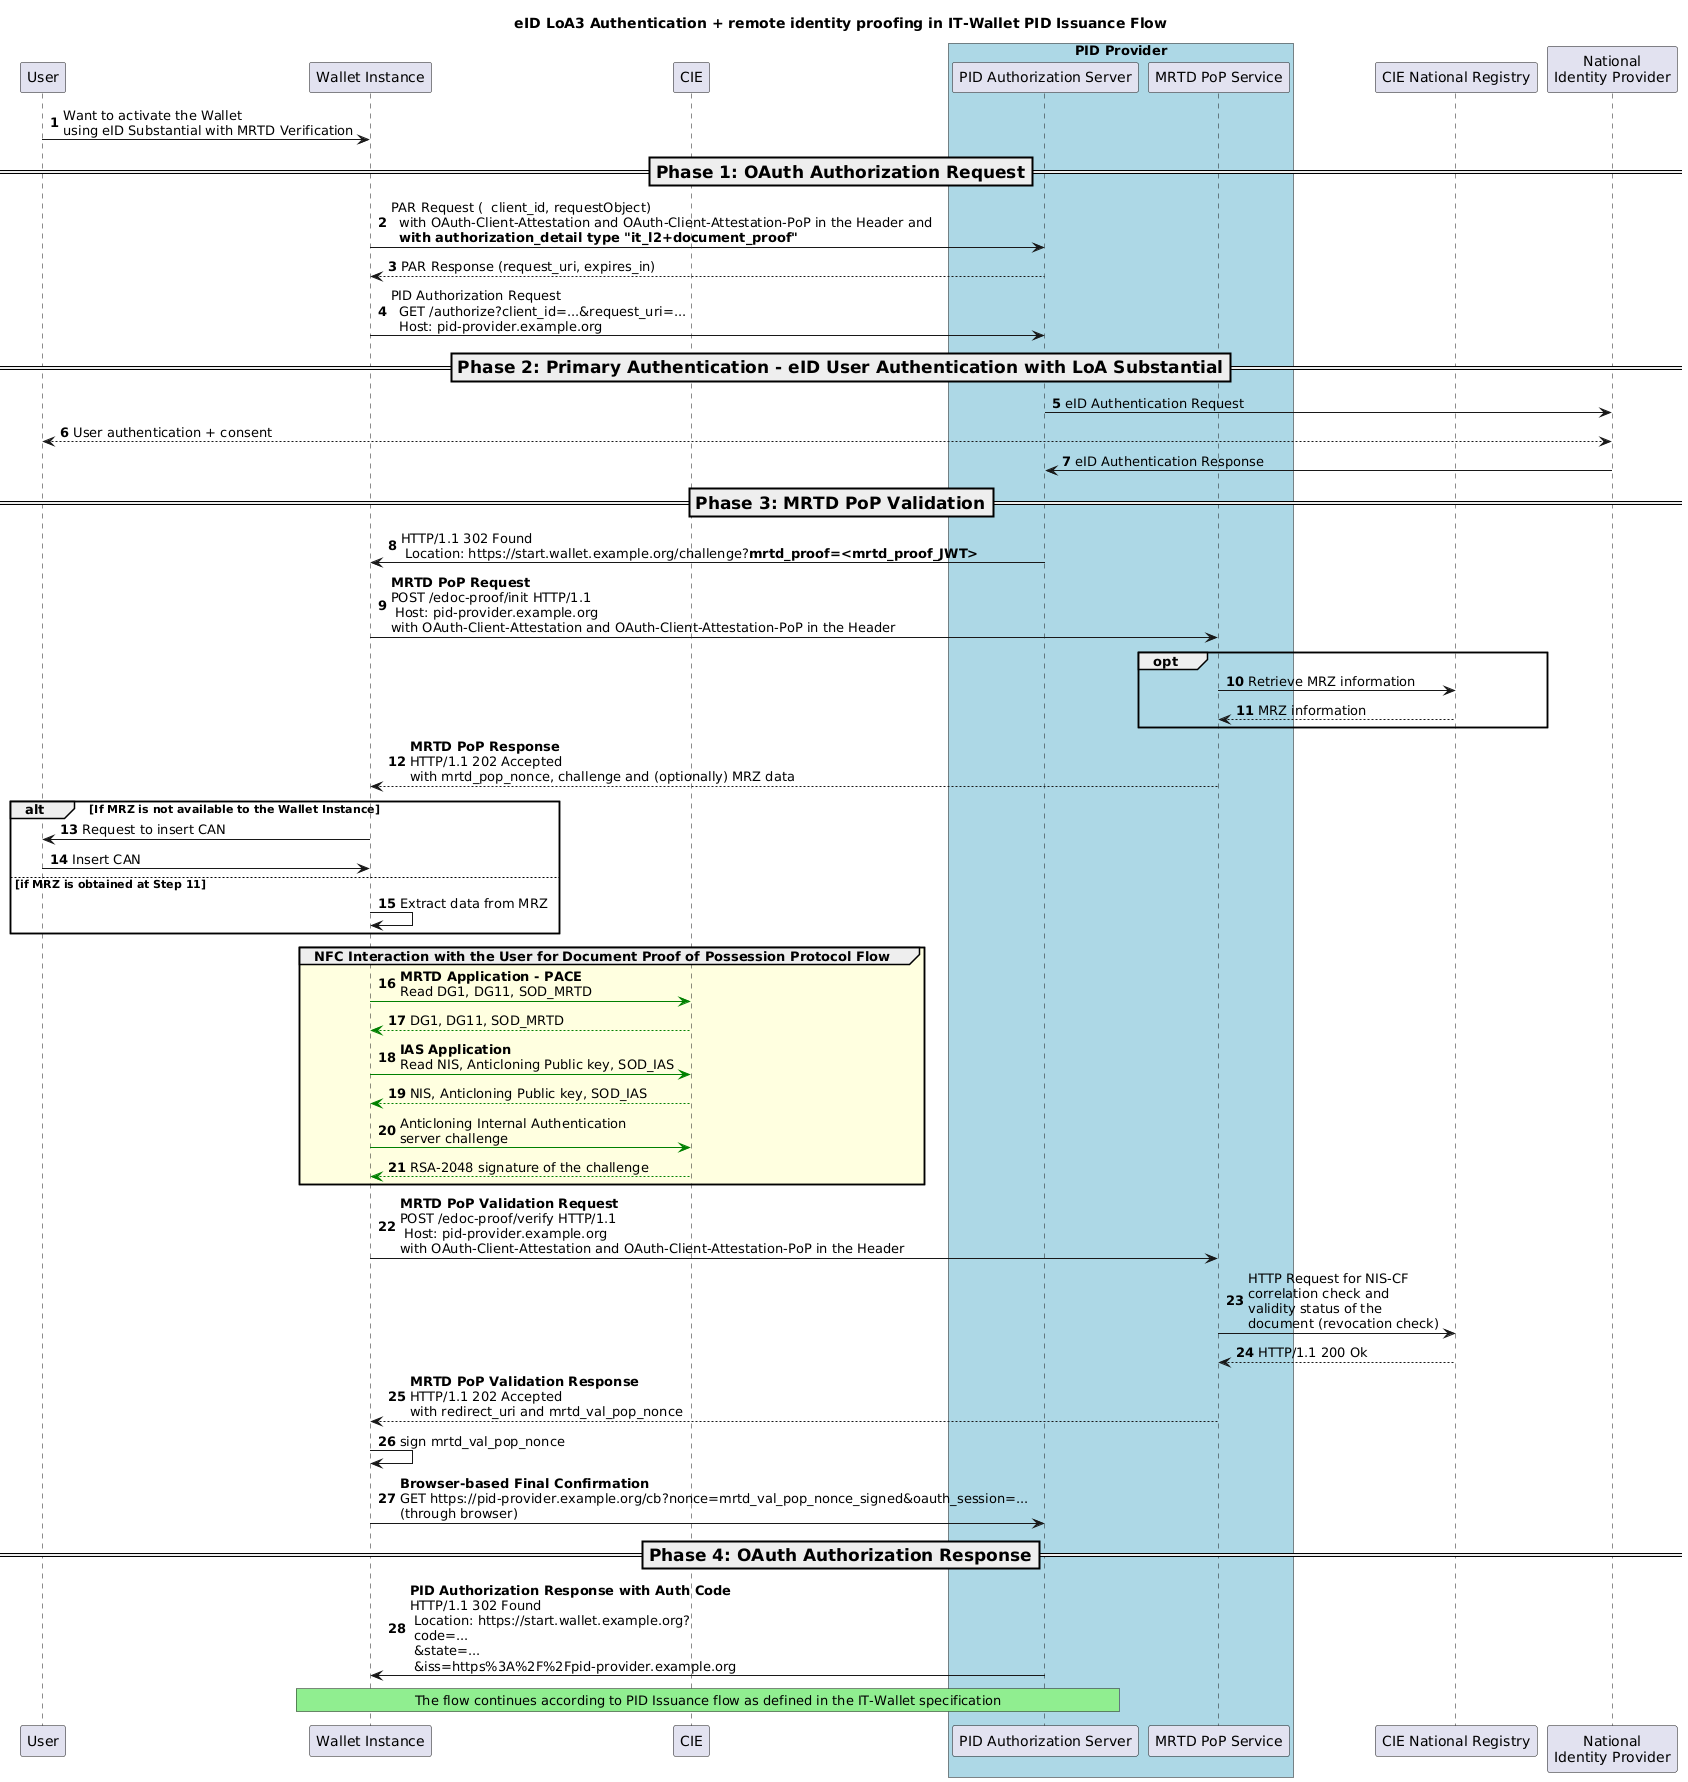

The diagram above was rendered by PlantUML. Its source (embedded in the PNG):
@startuml eID LoA3 Authentication + remote identity proofing in IT-Wallet PID Issuance Flow
'!theme cerulean-outline
autonumber
participant "User" as U
participant "Wallet Instance" as A
participant "CIE" as C
box  "PID Provider" #LightBlue
participant "PID Authorization Server" as AS
participant "MRTD PoP Service" as DPOPS
end box
participant "CIE National Registry" as MIN
participant "National\nIdentity Provider" as IDP


title eID LoA3 Authentication + remote identity proofing in IT-Wallet PID Issuance Flow

U -> A: Want to activate the Wallet \nusing eID Substantial with MRTD Verification

=== Phase 1: OAuth Authorization Request ==
A -> AS : PAR Request (  client_id, requestObject) \n  with OAuth-Client-Attestation and OAuth-Client-Attestation-PoP in the Header and\n  **with authorization_detail type "it_l2+document_proof"**

AS --> A : PAR Response (request_uri, expires_in)
A -> AS: PID Authorization Request \n  GET /authorize?client_id=...&request_uri=...\n  Host: pid-provider.example.org

=== Phase 2: Primary Authentication - eID User Authentication with LoA Substantial ==
AS -> IDP: eID Authentication Request
IDP <--> U: User authentication + consent
IDP -> AS: eID Authentication Response

=== Phase 3: MRTD PoP Validation ==
AS -> A: HTTP/1.1 302 Found\n Location: https://start.wallet.example.org/challenge?**mrtd_proof=<mrtd_proof_JWT>**

A -> DPOPS: **MRTD PoP Request**\nPOST /edoc-proof/init HTTP/1.1\n Host: pid-provider.example.org\nwith OAuth-Client-Attestation and OAuth-Client-Attestation-PoP in the Header

opt
    DPOPS -> MIN:  Retrieve MRZ information
    MIN --> DPOPS: MRZ information
end

DPOPS --> A: **MRTD PoP Response**\nHTTP/1.1 202 Accepted\nwith mrtd_pop_nonce, challenge and (optionally) MRZ data

alt If MRZ is not available to the Wallet Instance
    A -> U: Request to insert CAN
    U -> A: Insert CAN
else if MRZ is obtained at Step 11
    A -> A: Extract data from MRZ
end

group #LightYellow NFC Interaction with the User for Document Proof of Possession Protocol Flow    
    A -[#green]> C : **MRTD Application - PACE**\nRead DG1, DG11, SOD_MRTD
    C --[#green]> A : DG1, DG11, SOD_MRTD 

    A -[#green]> C : **IAS Application**\nRead NIS, Anticloning Public key, SOD_IAS 
    C --[#green]> A : NIS, Anticloning Public key, SOD_IAS 
    A -[#green]> C: Anticloning Internal Authentication\nserver challenge
    C --[#green]> A : RSA-2048 signature of the challenge
end

A -> DPOPS: **MRTD PoP Validation Request**\nPOST /edoc-proof/verify HTTP/1.1\n Host: pid-provider.example.org\nwith OAuth-Client-Attestation and OAuth-Client-Attestation-PoP in the Header
  
DPOPS -> MIN: HTTP Request for NIS-CF \ncorrelation check and\nvalidity status of the \ndocument (revocation check)

MIN --> DPOPS: HTTP/1.1 200 Ok

DPOPS --> A: **MRTD PoP Validation Response**\nHTTP/1.1 202 Accepted\nwith redirect_uri and mrtd_val_pop_nonce

A -> A: sign mrtd_val_pop_nonce

A -> AS: **Browser-based Final Confirmation**\nGET https://pid-provider.example.org/cb?nonce=mrtd_val_pop_nonce_signed&oauth_session=...\n(through browser)

=== Phase 4: OAuth Authorization Response ==
AS -> A: **PID Authorization Response with Auth Code**\nHTTP/1.1 302 Found\n Location: https://start.wallet.example.org?\n code=...\n &state=...\n &iss=https%3A%2F%2Fpid-provider.example.org

rnote over A,AS #LIGHTGREEN
The flow continues according to PID Issuance flow as defined in the IT-Wallet specification
endrnote
@enduml